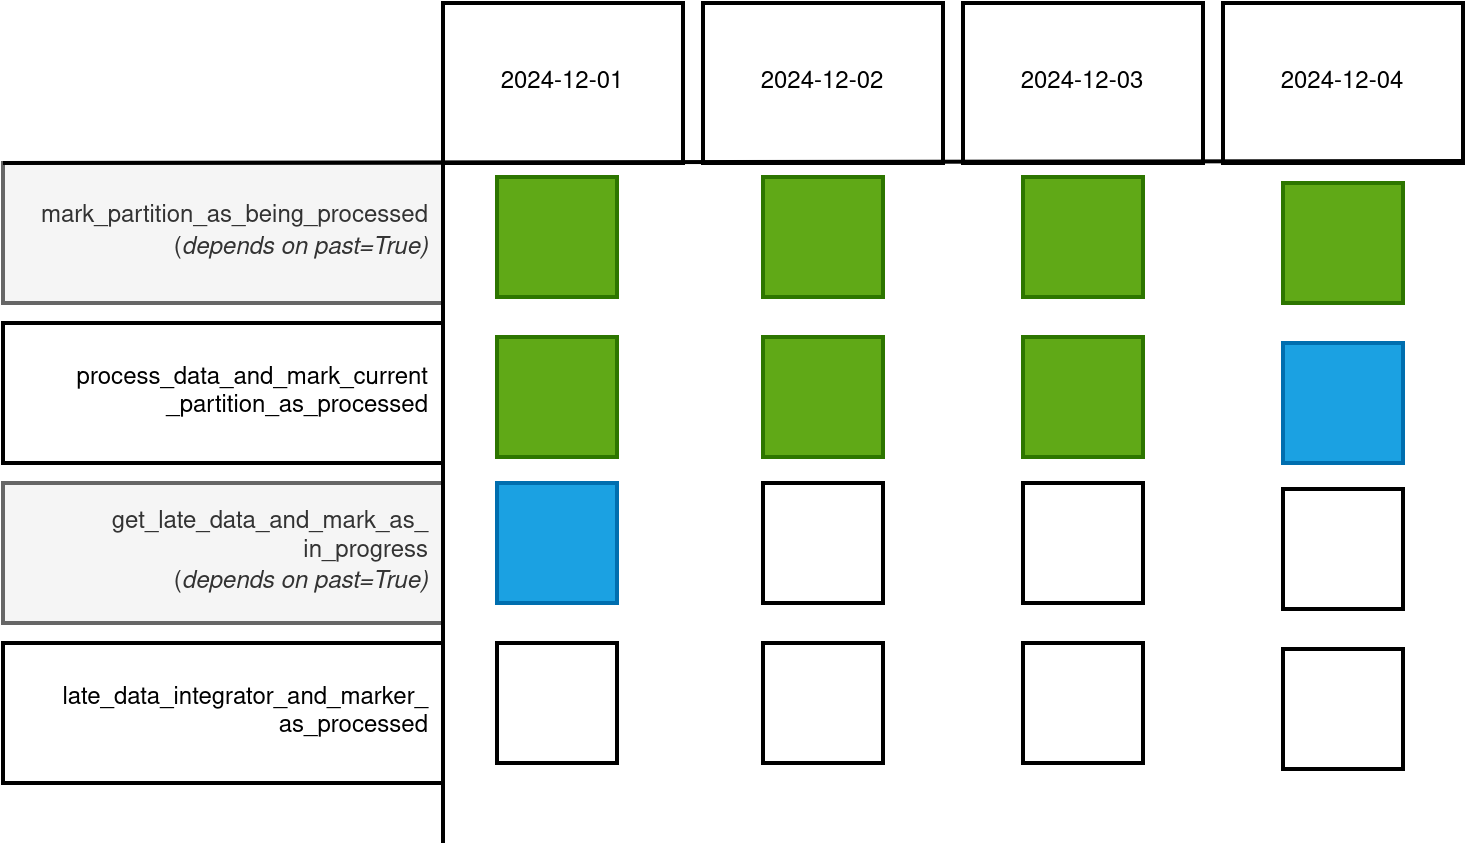

The diagram above was exported from draw.io. Its source (the exported page's mxGraphModel, read from the mxfile embedded in the PNG):
<mxGraphModel dx="2284" dy="766" grid="1" gridSize="10" guides="1" tooltips="1" connect="1" arrows="1" fold="1" page="1" pageScale="1" pageWidth="850" pageHeight="1100" math="0" shadow="0">
  <root>
    <mxCell id="0" />
    <mxCell id="1" parent="0" />
    <mxCell id="fegvY3pA-yJeQJnucCH5-5" value="2024-12-01" style="rounded=0;whiteSpace=wrap;html=1;strokeWidth=2;" vertex="1" parent="1">
      <mxGeometry x="80" y="20" width="120" height="80" as="geometry" />
    </mxCell>
    <mxCell id="fegvY3pA-yJeQJnucCH5-6" value="2024-12-02" style="rounded=0;whiteSpace=wrap;html=1;strokeWidth=2;" vertex="1" parent="1">
      <mxGeometry x="210" y="20" width="120" height="80" as="geometry" />
    </mxCell>
    <mxCell id="fegvY3pA-yJeQJnucCH5-7" value="2024-12-03" style="rounded=0;whiteSpace=wrap;html=1;strokeWidth=2;" vertex="1" parent="1">
      <mxGeometry x="340" y="20" width="120" height="80" as="geometry" />
    </mxCell>
    <mxCell id="fegvY3pA-yJeQJnucCH5-8" value="2024-12-04" style="rounded=0;whiteSpace=wrap;html=1;strokeWidth=2;" vertex="1" parent="1">
      <mxGeometry x="470" y="20" width="120" height="80" as="geometry" />
    </mxCell>
    <mxCell id="fegvY3pA-yJeQJnucCH5-1" value="&lt;div&gt;mark_partition_as_being_processed&lt;/div&gt;(&lt;i&gt;depends on past=True)&lt;/i&gt;" style="rounded=0;whiteSpace=wrap;html=1;strokeWidth=2;align=right;spacingRight=5;fillStyle=solid;fillColor=#f5f5f5;fontColor=#333333;strokeColor=#666666;" vertex="1" parent="1">
      <mxGeometry x="-140" y="100" width="220" height="70" as="geometry" />
    </mxCell>
    <mxCell id="fegvY3pA-yJeQJnucCH5-2" value="&lt;div&gt;process_data_and_mark_current&lt;/div&gt;&lt;div&gt;_partition_as_processed&lt;/div&gt;" style="rounded=0;whiteSpace=wrap;html=1;strokeWidth=2;align=right;spacingRight=5;" vertex="1" parent="1">
      <mxGeometry x="-140" y="180" width="220" height="70" as="geometry" />
    </mxCell>
    <mxCell id="fegvY3pA-yJeQJnucCH5-3" value="&lt;div&gt;get_late_data_and_mark_as_&lt;/div&gt;&lt;div&gt;in_progress&lt;/div&gt;&lt;div&gt;(&lt;i&gt;depends on past=True)&lt;/i&gt;&lt;br&gt;&lt;/div&gt;" style="rounded=0;whiteSpace=wrap;html=1;strokeWidth=2;align=right;spacingRight=5;fillColor=#f5f5f5;fontColor=#333333;strokeColor=#666666;" vertex="1" parent="1">
      <mxGeometry x="-140" y="260" width="220" height="70" as="geometry" />
    </mxCell>
    <mxCell id="fegvY3pA-yJeQJnucCH5-4" value="&lt;div&gt;late_data_integrator_and_marker_&lt;/div&gt;&lt;div&gt;as_processed&lt;/div&gt;" style="rounded=0;whiteSpace=wrap;html=1;strokeWidth=2;align=right;spacingRight=5;" vertex="1" parent="1">
      <mxGeometry x="-140" y="340" width="220" height="70" as="geometry" />
    </mxCell>
    <mxCell id="fegvY3pA-yJeQJnucCH5-9" value="" style="endArrow=none;html=1;rounded=0;strokeWidth=2;exitX=0;exitY=0;exitDx=0;exitDy=0;" edge="1" parent="1" source="fegvY3pA-yJeQJnucCH5-1">
      <mxGeometry width="50" height="50" relative="1" as="geometry">
        <mxPoint x="100" y="99" as="sourcePoint" />
        <mxPoint x="590" y="99" as="targetPoint" />
      </mxGeometry>
    </mxCell>
    <mxCell id="fegvY3pA-yJeQJnucCH5-10" value="" style="endArrow=none;html=1;rounded=0;strokeWidth=2;exitX=0;exitY=0;exitDx=0;exitDy=0;" edge="1" parent="1">
      <mxGeometry width="50" height="50" relative="1" as="geometry">
        <mxPoint x="80" y="100" as="sourcePoint" />
        <mxPoint x="80" y="440" as="targetPoint" />
      </mxGeometry>
    </mxCell>
    <mxCell id="fegvY3pA-yJeQJnucCH5-12" value="" style="whiteSpace=wrap;html=1;aspect=fixed;strokeWidth=2;fillColor=#60a917;fontColor=#ffffff;strokeColor=#2D7600;" vertex="1" parent="1">
      <mxGeometry x="107" y="107" width="60" height="60" as="geometry" />
    </mxCell>
    <mxCell id="fegvY3pA-yJeQJnucCH5-13" value="" style="whiteSpace=wrap;html=1;aspect=fixed;strokeWidth=2;fillColor=#60a917;fontColor=#ffffff;strokeColor=#2D7600;" vertex="1" parent="1">
      <mxGeometry x="240" y="107" width="60" height="60" as="geometry" />
    </mxCell>
    <mxCell id="fegvY3pA-yJeQJnucCH5-14" value="" style="whiteSpace=wrap;html=1;aspect=fixed;strokeWidth=2;fillColor=#60a917;fontColor=#ffffff;strokeColor=#2D7600;" vertex="1" parent="1">
      <mxGeometry x="370" y="107" width="60" height="60" as="geometry" />
    </mxCell>
    <mxCell id="fegvY3pA-yJeQJnucCH5-15" value="" style="whiteSpace=wrap;html=1;aspect=fixed;strokeWidth=2;fillColor=#60a917;fontColor=#ffffff;strokeColor=#2D7600;" vertex="1" parent="1">
      <mxGeometry x="500" y="110" width="60" height="60" as="geometry" />
    </mxCell>
    <mxCell id="fegvY3pA-yJeQJnucCH5-16" value="" style="whiteSpace=wrap;html=1;aspect=fixed;strokeWidth=2;fillColor=#60a917;fontColor=#ffffff;strokeColor=#2D7600;" vertex="1" parent="1">
      <mxGeometry x="107" y="187" width="60" height="60" as="geometry" />
    </mxCell>
    <mxCell id="fegvY3pA-yJeQJnucCH5-17" value="" style="whiteSpace=wrap;html=1;aspect=fixed;strokeWidth=2;fillColor=#60a917;fontColor=#ffffff;strokeColor=#2D7600;" vertex="1" parent="1">
      <mxGeometry x="240" y="187" width="60" height="60" as="geometry" />
    </mxCell>
    <mxCell id="fegvY3pA-yJeQJnucCH5-18" value="" style="whiteSpace=wrap;html=1;aspect=fixed;strokeWidth=2;fillColor=#60a917;fontColor=#ffffff;strokeColor=#2D7600;" vertex="1" parent="1">
      <mxGeometry x="370" y="187" width="60" height="60" as="geometry" />
    </mxCell>
    <mxCell id="fegvY3pA-yJeQJnucCH5-19" value="" style="whiteSpace=wrap;html=1;aspect=fixed;strokeWidth=2;fillColor=#1ba1e2;fontColor=#ffffff;strokeColor=#006EAF;" vertex="1" parent="1">
      <mxGeometry x="500" y="190" width="60" height="60" as="geometry" />
    </mxCell>
    <mxCell id="fegvY3pA-yJeQJnucCH5-20" value="" style="whiteSpace=wrap;html=1;aspect=fixed;strokeWidth=2;fillColor=#1ba1e2;fontColor=#ffffff;strokeColor=#006EAF;" vertex="1" parent="1">
      <mxGeometry x="107" y="260" width="60" height="60" as="geometry" />
    </mxCell>
    <mxCell id="fegvY3pA-yJeQJnucCH5-21" value="" style="whiteSpace=wrap;html=1;aspect=fixed;strokeWidth=2;" vertex="1" parent="1">
      <mxGeometry x="240" y="260" width="60" height="60" as="geometry" />
    </mxCell>
    <mxCell id="fegvY3pA-yJeQJnucCH5-22" value="" style="whiteSpace=wrap;html=1;aspect=fixed;strokeWidth=2;" vertex="1" parent="1">
      <mxGeometry x="370" y="260" width="60" height="60" as="geometry" />
    </mxCell>
    <mxCell id="fegvY3pA-yJeQJnucCH5-23" value="" style="whiteSpace=wrap;html=1;aspect=fixed;strokeWidth=2;" vertex="1" parent="1">
      <mxGeometry x="500" y="263" width="60" height="60" as="geometry" />
    </mxCell>
    <mxCell id="fegvY3pA-yJeQJnucCH5-24" value="" style="whiteSpace=wrap;html=1;aspect=fixed;strokeWidth=2;" vertex="1" parent="1">
      <mxGeometry x="107" y="340" width="60" height="60" as="geometry" />
    </mxCell>
    <mxCell id="fegvY3pA-yJeQJnucCH5-25" value="" style="whiteSpace=wrap;html=1;aspect=fixed;strokeWidth=2;" vertex="1" parent="1">
      <mxGeometry x="240" y="340" width="60" height="60" as="geometry" />
    </mxCell>
    <mxCell id="fegvY3pA-yJeQJnucCH5-26" value="" style="whiteSpace=wrap;html=1;aspect=fixed;strokeWidth=2;" vertex="1" parent="1">
      <mxGeometry x="370" y="340" width="60" height="60" as="geometry" />
    </mxCell>
    <mxCell id="fegvY3pA-yJeQJnucCH5-27" value="" style="whiteSpace=wrap;html=1;aspect=fixed;strokeWidth=2;" vertex="1" parent="1">
      <mxGeometry x="500" y="343" width="60" height="60" as="geometry" />
    </mxCell>
  </root>
</mxGraphModel>